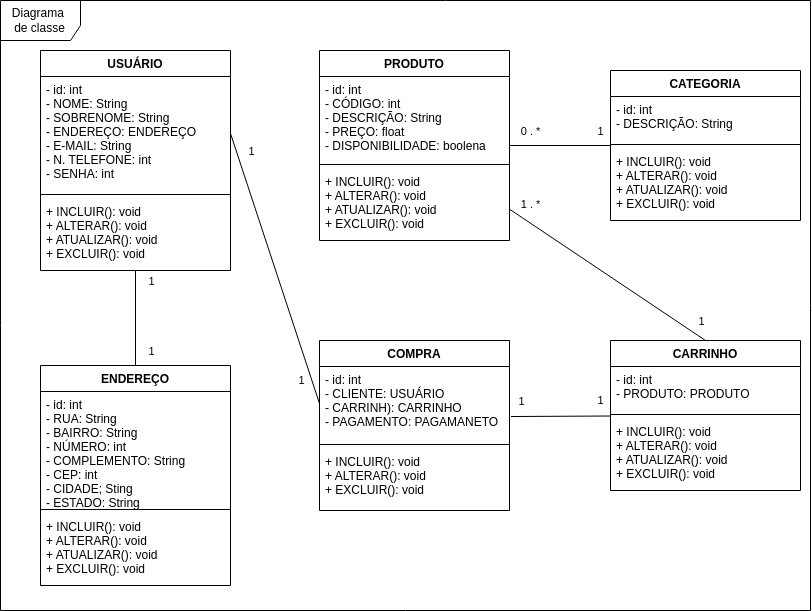

The diagram above was exported from draw.io. Its source (the exported page's mxGraphModel, read from the mxfile embedded in the PNG):
<mxGraphModel dx="965" dy="572" grid="1" gridSize="10" guides="1" tooltips="1" connect="1" arrows="1" fold="1" page="1" pageScale="1" pageWidth="827" pageHeight="1169" math="0" shadow="0">
  <root>
    <mxCell id="0" />
    <mxCell id="1" parent="0" />
    <mxCell id="7" value="Diagrama&amp;nbsp;&lt;br&gt;de classe" style="shape=umlFrame;whiteSpace=wrap;html=1;width=80;height=40;fillColor=default;shadow=0;" parent="1" vertex="1">
      <mxGeometry width="810" height="610" as="geometry" />
    </mxCell>
    <mxCell id="42" style="edgeStyle=none;html=1;entryX=0;entryY=0.5;entryDx=0;entryDy=0;endArrow=none;endFill=0;exitX=1;exitY=0.5;exitDx=0;exitDy=0;" edge="1" parent="1" source="9" target="32">
      <mxGeometry relative="1" as="geometry" />
    </mxCell>
    <mxCell id="47" value="1" style="edgeLabel;html=1;align=center;verticalAlign=middle;resizable=0;points=[];" vertex="1" connectable="0" parent="42">
      <mxGeometry x="-0.7929" relative="1" as="geometry">
        <mxPoint x="11" y="-11" as="offset" />
      </mxGeometry>
    </mxCell>
    <mxCell id="48" value="1" style="edgeLabel;html=1;align=center;verticalAlign=middle;resizable=0;points=[];" vertex="1" connectable="0" parent="42">
      <mxGeometry x="0.7322" y="-1" relative="1" as="geometry">
        <mxPoint x="-6" y="13" as="offset" />
      </mxGeometry>
    </mxCell>
    <mxCell id="8" value="USUÁRIO" style="swimlane;fontStyle=1;align=center;verticalAlign=top;childLayout=stackLayout;horizontal=1;startSize=26;horizontalStack=0;resizeParent=1;resizeParentMax=0;resizeLast=0;collapsible=1;marginBottom=0;" parent="1" vertex="1">
      <mxGeometry x="40" y="50" width="190" height="220" as="geometry" />
    </mxCell>
    <mxCell id="9" value="- id: int&#10;- NOME: String&#10;- SOBRENOME: String&#10;- ENDEREÇO: ENDEREÇO&#10;- E-MAIL: String&#10;- N. TELEFONE: int&#10;- SENHA: int" style="text;strokeColor=none;fillColor=none;align=left;verticalAlign=top;spacingLeft=4;spacingRight=4;overflow=hidden;rotatable=0;points=[[0,0.5],[1,0.5]];portConstraint=eastwest;" parent="8" vertex="1">
      <mxGeometry y="26" width="190" height="114" as="geometry" />
    </mxCell>
    <mxCell id="10" value="" style="line;strokeWidth=1;fillColor=none;align=left;verticalAlign=middle;spacingTop=-1;spacingLeft=3;spacingRight=3;rotatable=0;labelPosition=right;points=[];portConstraint=eastwest;" parent="8" vertex="1">
      <mxGeometry y="140" width="190" height="8" as="geometry" />
    </mxCell>
    <mxCell id="11" value="+ INCLUIR(): void&#10;+ ALTERAR(): void&#10;+ ATUALIZAR(): void&#10;+ EXCLUIR(): void" style="text;strokeColor=none;fillColor=none;align=left;verticalAlign=top;spacingLeft=4;spacingRight=4;overflow=hidden;rotatable=0;points=[[0,0.5],[1,0.5]];portConstraint=eastwest;" parent="8" vertex="1">
      <mxGeometry y="148" width="190" height="72" as="geometry" />
    </mxCell>
    <mxCell id="43" style="edgeStyle=none;html=1;entryX=0.5;entryY=0;entryDx=0;entryDy=0;endArrow=none;endFill=0;" edge="1" parent="1" source="12" target="27">
      <mxGeometry relative="1" as="geometry" />
    </mxCell>
    <mxCell id="51" value="1 . *" style="edgeLabel;html=1;align=center;verticalAlign=middle;resizable=0;points=[];" vertex="1" connectable="0" parent="43">
      <mxGeometry x="-0.896" y="2" relative="1" as="geometry">
        <mxPoint x="10" y="-10" as="offset" />
      </mxGeometry>
    </mxCell>
    <mxCell id="52" value="1" style="edgeLabel;html=1;align=center;verticalAlign=middle;resizable=0;points=[];" vertex="1" connectable="0" parent="43">
      <mxGeometry x="0.86" y="1" relative="1" as="geometry">
        <mxPoint x="8" y="-10" as="offset" />
      </mxGeometry>
    </mxCell>
    <mxCell id="12" value="PRODUTO" style="swimlane;fontStyle=1;align=center;verticalAlign=top;childLayout=stackLayout;horizontal=1;startSize=26;horizontalStack=0;resizeParent=1;resizeParentMax=0;resizeLast=0;collapsible=1;marginBottom=0;" parent="1" vertex="1">
      <mxGeometry x="319" y="50" width="190" height="190" as="geometry" />
    </mxCell>
    <mxCell id="13" value="- id: int&#10;- CÓDIGO: int&#10;- DESCRIÇÃO: String&#10;- PREÇO: float&#10;- DISPONIBILIDADE: boolena" style="text;strokeColor=none;fillColor=none;align=left;verticalAlign=top;spacingLeft=4;spacingRight=4;overflow=hidden;rotatable=0;points=[[0,0.5],[1,0.5]];portConstraint=eastwest;" parent="12" vertex="1">
      <mxGeometry y="26" width="190" height="84" as="geometry" />
    </mxCell>
    <mxCell id="14" value="" style="line;strokeWidth=1;fillColor=none;align=left;verticalAlign=middle;spacingTop=-1;spacingLeft=3;spacingRight=3;rotatable=0;labelPosition=right;points=[];portConstraint=eastwest;" parent="12" vertex="1">
      <mxGeometry y="110" width="190" height="8" as="geometry" />
    </mxCell>
    <mxCell id="15" value="+ INCLUIR(): void&#10;+ ALTERAR(): void&#10;+ ATUALIZAR(): void&#10;+ EXCLUIR(): void" style="text;strokeColor=none;fillColor=none;align=left;verticalAlign=top;spacingLeft=4;spacingRight=4;overflow=hidden;rotatable=0;points=[[0,0.5],[1,0.5]];portConstraint=eastwest;" parent="12" vertex="1">
      <mxGeometry y="118" width="190" height="72" as="geometry" />
    </mxCell>
    <mxCell id="39" style="edgeStyle=none;html=1;endArrow=none;endFill=0;" edge="1" parent="1" source="16" target="12">
      <mxGeometry relative="1" as="geometry" />
    </mxCell>
    <mxCell id="49" value="1" style="edgeLabel;html=1;align=center;verticalAlign=middle;resizable=0;points=[];" vertex="1" connectable="0" parent="39">
      <mxGeometry x="-0.8197" y="-1" relative="1" as="geometry">
        <mxPoint x="-1" y="-14" as="offset" />
      </mxGeometry>
    </mxCell>
    <mxCell id="50" value="0 . *" style="edgeLabel;html=1;align=center;verticalAlign=middle;resizable=0;points=[];" vertex="1" connectable="0" parent="39">
      <mxGeometry x="0.7371" y="-1" relative="1" as="geometry">
        <mxPoint x="8" y="-14" as="offset" />
      </mxGeometry>
    </mxCell>
    <mxCell id="16" value="CATEGORIA" style="swimlane;fontStyle=1;align=center;verticalAlign=top;childLayout=stackLayout;horizontal=1;startSize=26;horizontalStack=0;resizeParent=1;resizeParentMax=0;resizeLast=0;collapsible=1;marginBottom=0;" parent="1" vertex="1">
      <mxGeometry x="610" y="70" width="190" height="150" as="geometry">
        <mxRectangle x="460" y="50" width="100" height="26" as="alternateBounds" />
      </mxGeometry>
    </mxCell>
    <mxCell id="17" value="- id: int&#10;- DESCRIÇÃO: String" style="text;strokeColor=none;fillColor=none;align=left;verticalAlign=top;spacingLeft=4;spacingRight=4;overflow=hidden;rotatable=0;points=[[0,0.5],[1,0.5]];portConstraint=eastwest;" parent="16" vertex="1">
      <mxGeometry y="26" width="190" height="44" as="geometry" />
    </mxCell>
    <mxCell id="18" value="" style="line;strokeWidth=1;fillColor=none;align=left;verticalAlign=middle;spacingTop=-1;spacingLeft=3;spacingRight=3;rotatable=0;labelPosition=right;points=[];portConstraint=eastwest;" parent="16" vertex="1">
      <mxGeometry y="70" width="190" height="8" as="geometry" />
    </mxCell>
    <mxCell id="19" value="+ INCLUIR(): void&#10;+ ALTERAR(): void&#10;+ ATUALIZAR(): void&#10;+ EXCLUIR(): void" style="text;strokeColor=none;fillColor=none;align=left;verticalAlign=top;spacingLeft=4;spacingRight=4;overflow=hidden;rotatable=0;points=[[0,0.5],[1,0.5]];portConstraint=eastwest;" parent="16" vertex="1">
      <mxGeometry y="78" width="190" height="72" as="geometry" />
    </mxCell>
    <mxCell id="41" style="edgeStyle=none;html=1;endArrow=none;endFill=0;" edge="1" parent="1" source="20" target="11">
      <mxGeometry relative="1" as="geometry" />
    </mxCell>
    <mxCell id="45" value="1" style="edgeLabel;html=1;align=center;verticalAlign=middle;resizable=0;points=[];" vertex="1" connectable="0" parent="41">
      <mxGeometry x="-0.4628" relative="1" as="geometry">
        <mxPoint x="15" y="11" as="offset" />
      </mxGeometry>
    </mxCell>
    <mxCell id="46" value="1" style="edgeLabel;html=1;align=center;verticalAlign=middle;resizable=0;points=[];" vertex="1" connectable="0" parent="41">
      <mxGeometry x="0.51" relative="1" as="geometry">
        <mxPoint x="15" y="-13" as="offset" />
      </mxGeometry>
    </mxCell>
    <mxCell id="20" value="ENDEREÇO" style="swimlane;fontStyle=1;align=center;verticalAlign=top;childLayout=stackLayout;horizontal=1;startSize=26;horizontalStack=0;resizeParent=1;resizeParentMax=0;resizeLast=0;collapsible=1;marginBottom=0;" parent="1" vertex="1">
      <mxGeometry x="40" y="365" width="190" height="220" as="geometry" />
    </mxCell>
    <mxCell id="21" value="- id: int&#10;- RUA: String&#10;- BAIRRO: String&#10;- NÚMERO: int&#10;- COMPLEMENTO: String&#10;- CEP: int&#10;- CIDADE; Sting&#10;- ESTADO: String" style="text;strokeColor=none;fillColor=none;align=left;verticalAlign=top;spacingLeft=4;spacingRight=4;overflow=hidden;rotatable=0;points=[[0,0.5],[1,0.5]];portConstraint=eastwest;" parent="20" vertex="1">
      <mxGeometry y="26" width="190" height="114" as="geometry" />
    </mxCell>
    <mxCell id="22" value="" style="line;strokeWidth=1;fillColor=none;align=left;verticalAlign=middle;spacingTop=-1;spacingLeft=3;spacingRight=3;rotatable=0;labelPosition=right;points=[];portConstraint=eastwest;" parent="20" vertex="1">
      <mxGeometry y="140" width="190" height="8" as="geometry" />
    </mxCell>
    <mxCell id="23" value="+ INCLUIR(): void&#10;+ ALTERAR(): void&#10;+ ATUALIZAR(): void&#10;+ EXCLUIR(): void" style="text;strokeColor=none;fillColor=none;align=left;verticalAlign=top;spacingLeft=4;spacingRight=4;overflow=hidden;rotatable=0;points=[[0,0.5],[1,0.5]];portConstraint=eastwest;" parent="20" vertex="1">
      <mxGeometry y="148" width="190" height="72" as="geometry" />
    </mxCell>
    <mxCell id="44" style="edgeStyle=none;html=1;entryX=1.008;entryY=0.676;entryDx=0;entryDy=0;entryPerimeter=0;endArrow=none;endFill=0;" edge="1" parent="1" source="27" target="32">
      <mxGeometry relative="1" as="geometry" />
    </mxCell>
    <mxCell id="53" value="1" style="edgeLabel;html=1;align=center;verticalAlign=middle;resizable=0;points=[];" vertex="1" connectable="0" parent="44">
      <mxGeometry x="-0.7891" y="2" relative="1" as="geometry">
        <mxPoint y="-18" as="offset" />
      </mxGeometry>
    </mxCell>
    <mxCell id="54" value="1" style="edgeLabel;html=1;align=center;verticalAlign=middle;resizable=0;points=[];" vertex="1" connectable="0" parent="44">
      <mxGeometry x="0.7912" y="-1" relative="1" as="geometry">
        <mxPoint y="-15" as="offset" />
      </mxGeometry>
    </mxCell>
    <mxCell id="27" value="CARRINHO" style="swimlane;fontStyle=1;align=center;verticalAlign=top;childLayout=stackLayout;horizontal=1;startSize=26;horizontalStack=0;resizeParent=1;resizeParentMax=0;resizeLast=0;collapsible=1;marginBottom=0;shadow=0;fillColor=#FFFFFF;gradientColor=none;" vertex="1" parent="1">
      <mxGeometry x="610" y="340" width="190" height="150" as="geometry" />
    </mxCell>
    <mxCell id="28" value="- id: int&#10;- PRODUTO: PRODUTO&#10;" style="text;strokeColor=none;fillColor=none;align=left;verticalAlign=top;spacingLeft=4;spacingRight=4;overflow=hidden;rotatable=0;points=[[0,0.5],[1,0.5]];portConstraint=eastwest;shadow=0;" vertex="1" parent="27">
      <mxGeometry y="26" width="190" height="44" as="geometry" />
    </mxCell>
    <mxCell id="29" value="" style="line;strokeWidth=1;fillColor=none;align=left;verticalAlign=middle;spacingTop=-1;spacingLeft=3;spacingRight=3;rotatable=0;labelPosition=right;points=[];portConstraint=eastwest;shadow=0;" vertex="1" parent="27">
      <mxGeometry y="70" width="190" height="8" as="geometry" />
    </mxCell>
    <mxCell id="30" value="+ INCLUIR(): void&#10;+ ALTERAR(): void&#10;+ ATUALIZAR(): void&#10;+ EXCLUIR(): void" style="text;strokeColor=none;fillColor=none;align=left;verticalAlign=top;spacingLeft=4;spacingRight=4;overflow=hidden;rotatable=0;points=[[0,0.5],[1,0.5]];portConstraint=eastwest;shadow=0;" vertex="1" parent="27">
      <mxGeometry y="78" width="190" height="72" as="geometry" />
    </mxCell>
    <mxCell id="31" value="COMPRA" style="swimlane;fontStyle=1;align=center;verticalAlign=top;childLayout=stackLayout;horizontal=1;startSize=26;horizontalStack=0;resizeParent=1;resizeParentMax=0;resizeLast=0;collapsible=1;marginBottom=0;shadow=0;fillColor=#FFFFFF;gradientColor=none;" vertex="1" parent="1">
      <mxGeometry x="319" y="340" width="190" height="170" as="geometry" />
    </mxCell>
    <mxCell id="32" value="- id: int&#10;- CLIENTE: USUÁRIO&#10;- CARRINH): CARRINHO&#10;- PAGAMENTO: PAGAMANETO" style="text;strokeColor=none;fillColor=none;align=left;verticalAlign=top;spacingLeft=4;spacingRight=4;overflow=hidden;rotatable=0;points=[[0,0.5],[1,0.5]];portConstraint=eastwest;shadow=0;" vertex="1" parent="31">
      <mxGeometry y="26" width="190" height="74" as="geometry" />
    </mxCell>
    <mxCell id="33" value="" style="line;strokeWidth=1;fillColor=none;align=left;verticalAlign=middle;spacingTop=-1;spacingLeft=3;spacingRight=3;rotatable=0;labelPosition=right;points=[];portConstraint=eastwest;shadow=0;" vertex="1" parent="31">
      <mxGeometry y="100" width="190" height="8" as="geometry" />
    </mxCell>
    <mxCell id="34" value="+ INCLUIR(): void&#10;+ ALTERAR(): void&#10;+ EXCLUIR(): void" style="text;strokeColor=none;fillColor=none;align=left;verticalAlign=top;spacingLeft=4;spacingRight=4;overflow=hidden;rotatable=0;points=[[0,0.5],[1,0.5]];portConstraint=eastwest;shadow=0;" vertex="1" parent="31">
      <mxGeometry y="108" width="190" height="62" as="geometry" />
    </mxCell>
  </root>
</mxGraphModel>